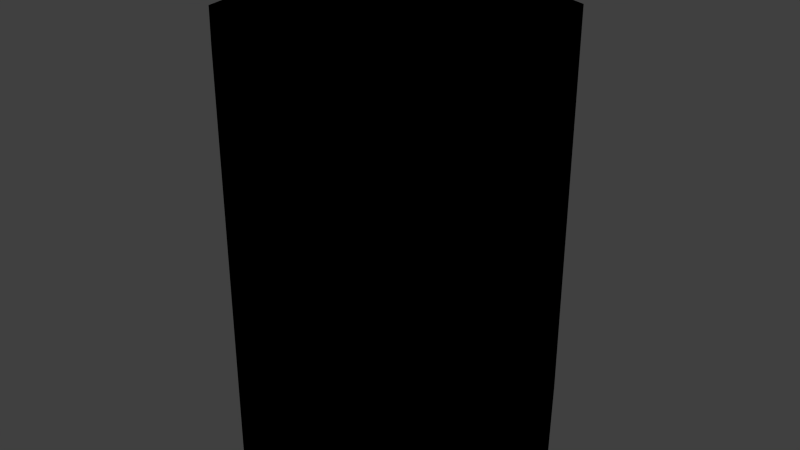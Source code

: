# Source: food_canned_soup_7.blend  (saved by Blender 2.81.16; exported with 4.5.12 LTS)
import bpy
from mathutils import Matrix  # noqa: F401  (used for matrix-valued properties, if any)

bpy.ops.wm.read_factory_settings(use_empty=True)
scene = bpy.context.scene
scene.name = 'Scene'

# ---- collections
col_collection_1 = bpy.data.collections.new('Collection 1'); scene.collection.children.link(col_collection_1)

# ---- images (referenced by path relative to the original .blend; pixels are not part of the script)
import os
ASSET_DIR = os.environ.get("B2B_ASSET_DIR", "")  # directory of the original .blend (textures are referenced by path, not embedded)
HERE = os.path.dirname(os.path.abspath(__file__))  # packed textures are extracted next to this script under _unpacked/

def load_image(name, relpath, width, height, colorspace="sRGB"):
    """Load a texture the original file referenced (path relative to the .blend, or extracted next to this script)."""
    p = next((c for c in (os.path.join(HERE, relpath), os.path.join(ASSET_DIR, relpath)) if relpath and os.path.exists(c)), "")
    if p:
        img = bpy.data.images.load(p, check_existing=True)
        img.name = name
    else:  # same state as the original file: an image datablock whose file is absent (Cycles renders it pink)
        img = bpy.data.images.new(name, width, height)
        img.source = "FILE"
        img.filepath = "//" + (relpath or name)
    img.colorspace_settings.name = colorspace
    return img
img_food_canned_soup_7_png = load_image('food_canned_soup_7.png', 'Materials/food_canned_soup_7.png', 1024, 1024, 'sRGB')

# ---- materials (node trees are filled in below, after node groups)
mat_food_canned_soup_7 = bpy.data.materials.new('Food_Canned_Soup_7')
mat_food_canned_soup_7.alpha_threshold = 0.0
mat_food_canned_soup_7.use_transparent_shadow = False
mat_food_canned_soup_7.roughness = 0.5

# ---- material node trees
mat_food_canned_soup_7.use_nodes = True; mat_food_canned_soup_7.node_tree.nodes.clear()
_N = mat_food_canned_soup_7.node_tree.nodes; _L = mat_food_canned_soup_7.node_tree.links
n0 = _N.new('ShaderNodeOutputMaterial'); n0.name = 'Material Output'; n0.location = (300, 300)
n1 = _N.new('ShaderNodeTexImage'); n1.name = 'Image Texture'; n1.location = (17, 335)
n1.image = img_food_canned_soup_7_png
n1.interpolation = 'Closest'
n0.is_active_output = True

# ---- world
world_world = bpy.data.worlds.new('World'); scene.world = world_world
world_world.color = (0.05088, 0.05088, 0.05088)
world_world.use_sun_shadow = False
world_world.sun_shadow_jitter_overblur = 0.0
world_world.cycles.sampling_method = 'MANUAL'
world_world.cycles.sample_map_resolution = 256

# ---- meshes
me_cylinder = bpy.data.meshes.new('Cylinder')
me_cylinder.from_pydata([(0.0, 0.05238, -0.0635), (0.0, 0.05238, 0.0635), (0.03316, 0.04012, -0.0635), (0.03316, 0.04012, 0.0635), (0.0508, 0.009096, -0.0635), (0.0508, 0.009096, 0.0635), (0.04467, -0.02619, -0.0635), (0.04467, -0.02619, 0.0635), (0.01764, -0.04922, -0.0635), (0.01764, -0.04922, 0.0635), (-0.01764, -0.04922, -0.0635), (-0.01764, -0.04922, 0.0635), (-0.04467, -0.02619, -0.0635), (-0.04467, -0.02619, 0.0635), (-0.0508, 0.009096, -0.0635), (-0.0508, 0.009096, 0.0635), (-0.03316, 0.04012, -0.0635), (-0.03316, 0.04012, 0.0635)], [], [(0, 1, 3, 2), (2, 3, 5, 4), (4, 5, 7, 6), (6, 7, 9, 8), (8, 9, 11, 10), (10, 11, 13, 12), (12, 13, 15, 14), (3, 1, 17, 15, 13, 11, 9, 7, 5), (16, 17, 1, 0), (14, 15, 17, 16), (0, 2, 4, 6, 8, 10, 12, 14, 16)])
_uv = me_cylinder.uv_layers.new(name='UVMap')
_uv.uv.foreach_set('vector', [0.8849, -0.0001416, 0.8849, 0.575, 0.7758, 0.575, 0.7758, -0.0001416, 0.7758, -0.0001416, 0.7758, 0.575, 0.6656, 0.575, 0.6656, -0.0001417, 0.6656, -0.0001417, 0.6656, 0.575, 0.555, 0.575, 0.555, -0.0001417, 0.555, -0.0001417, 0.555, 0.575, 0.4453, 0.575, 0.4453, -0.0001417, 0.4453, -0.0001417, 0.4453, 0.575, 0.3364, 0.575, 0.3364, -0.0001419, 0.3364, -0.0001419, 0.3364, 0.575, 0.2267, 0.575, 0.2267, -0.0001419, 0.2267, -0.0001419, 0.2267, 0.575, 0.1161, 0.575, 0.1161, -0.0001419, 0.6764, 0.9694, 0.8037, 0.9231, 0.8714, 0.8058, 0.8479, 0.6724, 0.7442, 0.5854, 0.6087, 0.5854, 0.505, 0.6724, 0.4814, 0.8058, 0.5492, 0.9231, 0.9941, -0.0001414, 0.9941, 0.575, 0.8849, 0.575, 0.8849, -0.0001416, 0.1161, -0.0001419, 0.1161, 0.575, 0.005898, 0.575, 0.005898, -0.0001419, 0.2195, 0.9761, 0.3473, 0.9296, 0.4153, 0.8118, 0.3916, 0.6779, 0.2875, 0.5905, 0.1515, 0.5905, 0.0473, 0.6779, 0.02369, 0.8118, 0.09168, 0.9296])
me_cylinder.materials.append(mat_food_canned_soup_7)
me_cylinder.use_remesh_preserve_volume = False
me_cylinder.use_remesh_preserve_attributes = False
me_cylinder.use_mirror_vertex_groups = False
me_cylinder.update()

# ---- objects
ob_food_canned_soup_7 = bpy.data.objects.new('Food_Canned_Soup_7', me_cylinder)

# ---- transforms, parenting, visibility, modifiers, constraints
ob_food_canned_soup_7.location = (0.0, 0.0, 0.0)
ob_food_canned_soup_7.lineart.crease_threshold = 0.0

# ---- collection membership
col_collection_1.objects.link(ob_food_canned_soup_7)

# ---- scene / render settings (as saved in the file)
scene.frame_start = 1; scene.frame_end = 250; scene.frame_set(1)
scene.render.engine = 'BLENDER_EEVEE_NEXT'
scene.render.resolution_percentage = 50
scene.render.dither_intensity = 0.0
scene.cycles.use_denoising = False
scene.cycles.samples = 10
scene.cycles.sampling_pattern = 'TABULATED_SOBOL'
scene.cycles.light_sampling_threshold = 0.0
scene.cycles.use_adaptive_sampling = False
scene.cycles.use_light_tree = False
scene.cycles.blur_glossy = 0.0
scene.cycles.pixel_filter_type = 'GAUSSIAN'
scene.cycles.sample_clamp_indirect = 0.0
scene.view_settings.view_transform = 'Standard'
bpy.context.view_layer.update()

# ---- added for rendering (the .blend has no active camera and no usable light): camera, sun
cam_auto = bpy.data.cameras.new('AutoCamera')
cam_auto.lens = 50.0
cam_auto.sensor_width = 36.0
cam_auto.clip_end = 1000.0
ob_auto_camera = bpy.data.objects.new('AutoCamera', cam_auto)
scene.collection.objects.link(ob_auto_camera)
ob_auto_camera.location = (0.185045, -0.220474, 0.148036)
ob_auto_camera.rotation_euler = (1.09748, -7.21219e-08, 0.694738)
scene.camera = ob_auto_camera
light_auto_sun = bpy.data.lights.new('AutoSun', 'SUN')
light_auto_sun.energy = 3.0
light_auto_sun.angle = 0.0523599
ob_auto_sun = bpy.data.objects.new('AutoSun', light_auto_sun)
scene.collection.objects.link(ob_auto_sun)
ob_auto_sun.rotation_euler = (0.872665, 0.174533, 0.523599)
bpy.context.view_layer.update()
